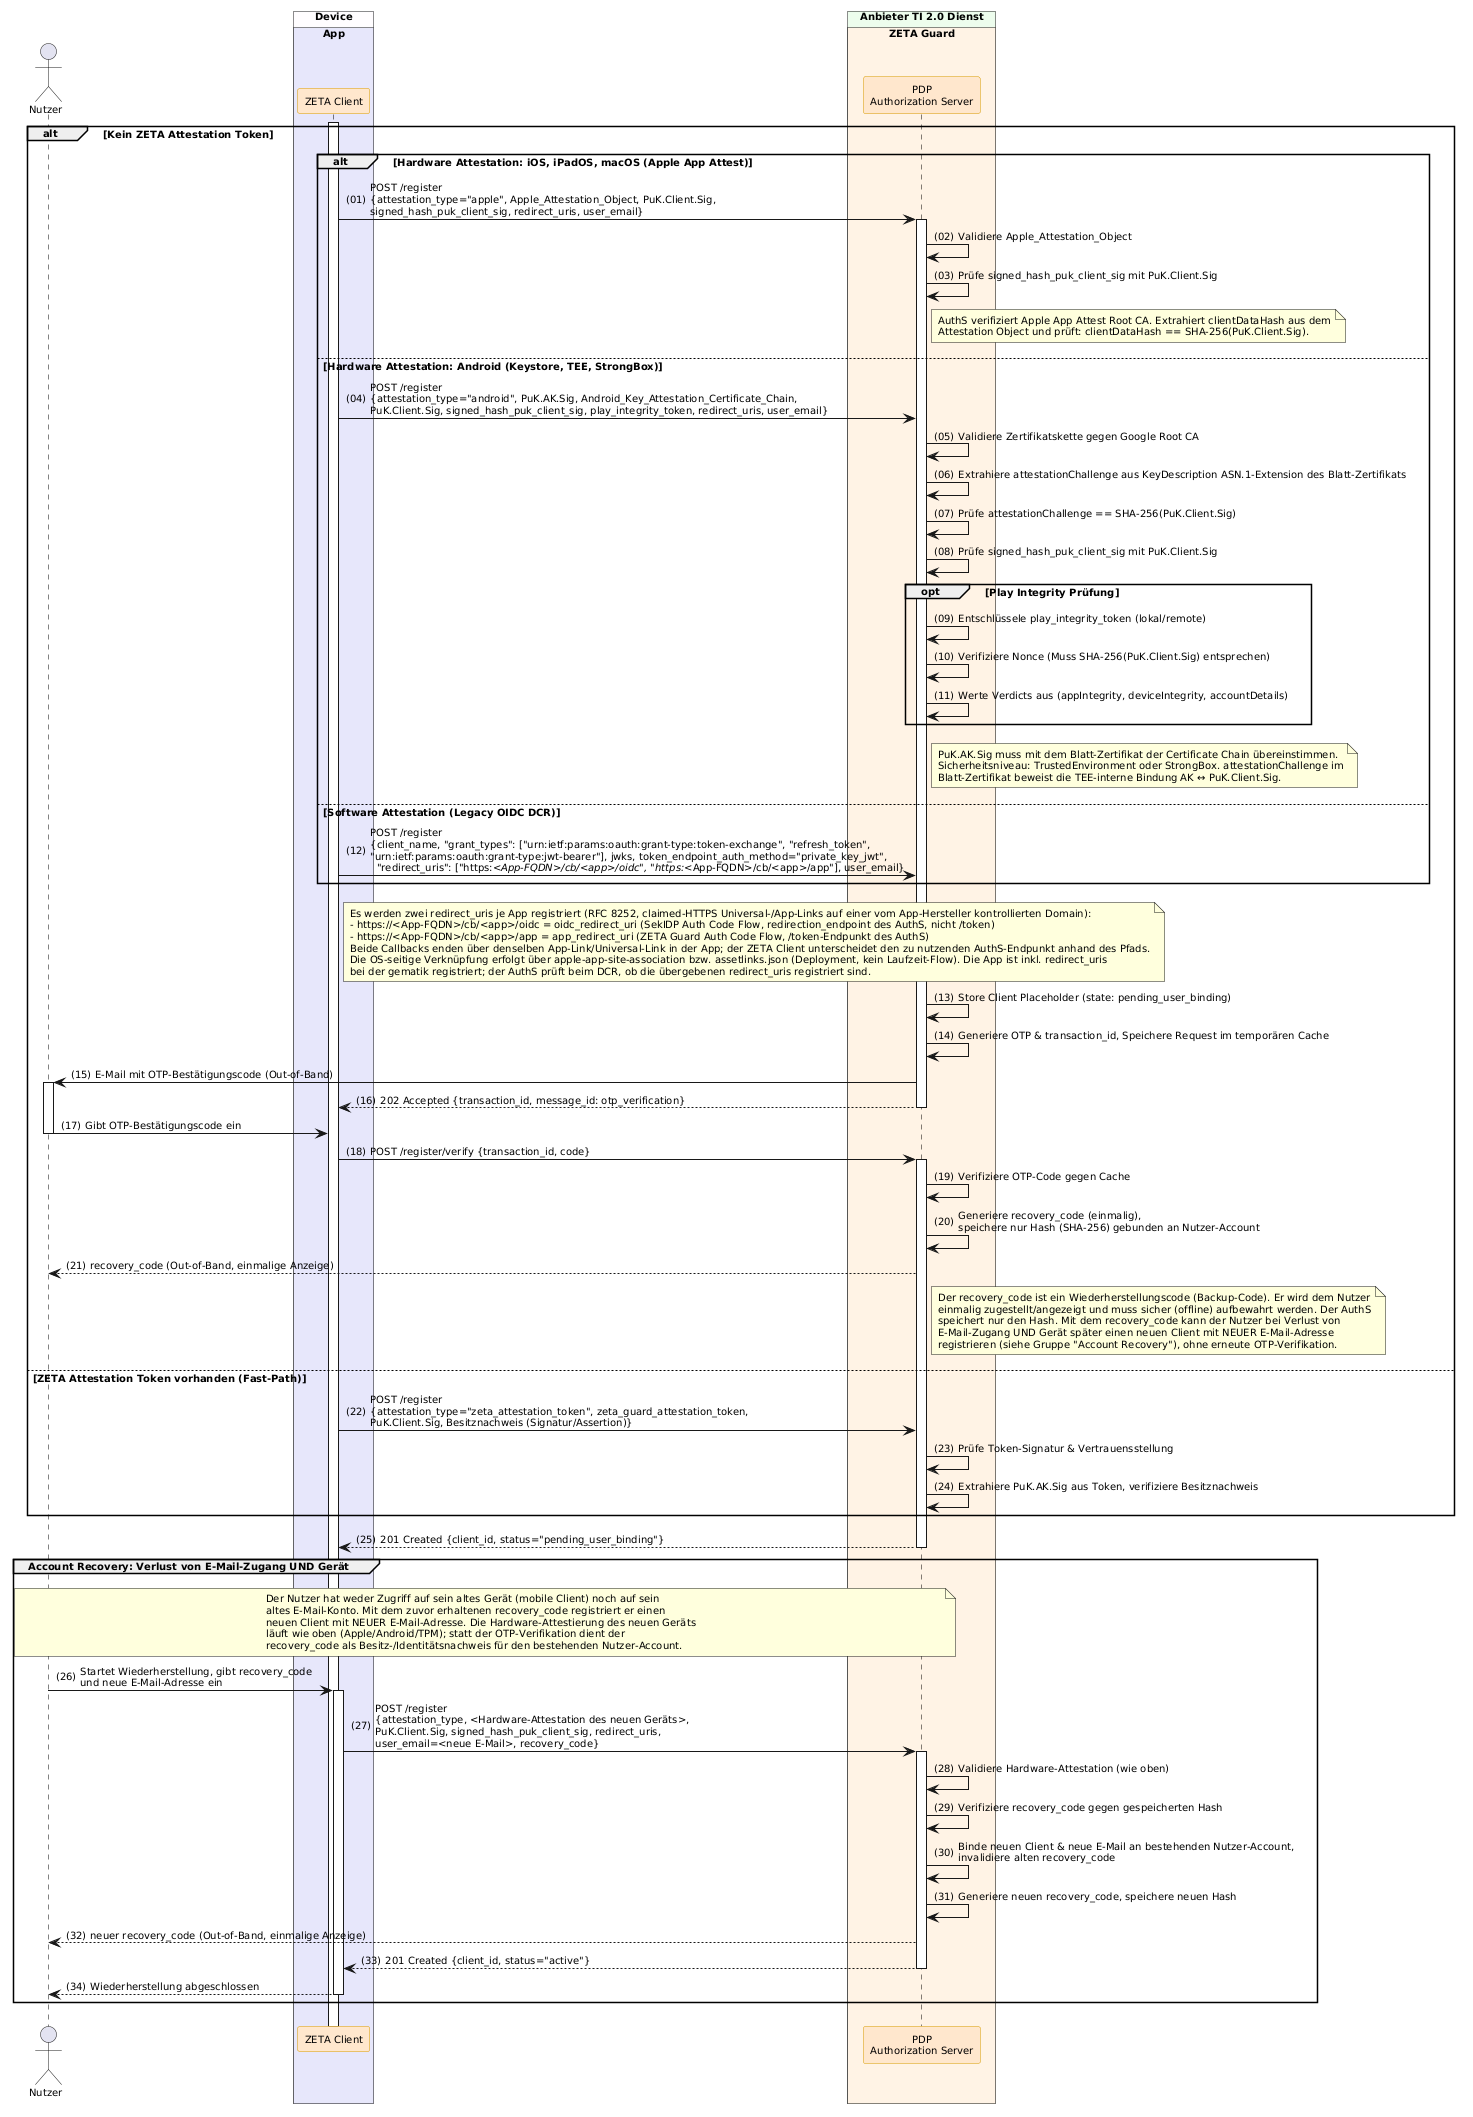

The diagram above was rendered by PlantUML. Its source (embedded in the PNG):
@startuml "Abb-ZETA-DCR-für-mobile-Clients"
!include ../puml-layout.txt

actor User as "Nutzer"

box "Device" DEVICE_COLOR
  box "App" PRIMAERSYSTEM_COLOR
    participant Client as "ZETA Client" <<zeta>>
  end box
end box

box "Anbieter TI 2.0 Dienst" PROVIDER_COLOR
  box "ZETA Guard" ZETA_GUARD_COLOR
    participant AuthS as "PDP\nAuthorization Server" <<zeta>>
  end box
end box

Client++
alt Kein ZETA Attestation Token
    
    alt Hardware Attestation: iOS, iPadOS, macOS (Apple App Attest)
        Client -> AuthS++: POST /register\n{attestation_type="apple", Apple_Attestation_Object, PuK.Client.Sig,\nsigned_hash_puk_client_sig, redirect_uris, user_email}
        AuthS -> AuthS: Validiere Apple_Attestation_Object
        AuthS -> AuthS: Prüfe signed_hash_puk_client_sig mit PuK.Client.Sig
        note right of AuthS: AuthS verifiziert Apple App Attest Root CA. Extrahiert clientDataHash aus dem\nAttestation Object und prüft: clientDataHash == SHA-256(PuK.Client.Sig).
    else Hardware Attestation: Android (Keystore, TEE, StrongBox)
        Client -> AuthS: POST /register\n{attestation_type="android", PuK.AK.Sig, Android_Key_Attestation_Certificate_Chain,\nPuK.Client.Sig, signed_hash_puk_client_sig, play_integrity_token, redirect_uris, user_email}
        AuthS -> AuthS: Validiere Zertifikatskette gegen Google Root CA
        AuthS -> AuthS: Extrahiere attestationChallenge aus KeyDescription ASN.1-Extension des Blatt-Zertifikats
        AuthS -> AuthS: Prüfe attestationChallenge == SHA-256(PuK.Client.Sig)
        AuthS -> AuthS: Prüfe signed_hash_puk_client_sig mit PuK.Client.Sig

        opt Play Integrity Prüfung
            AuthS -> AuthS: Entschlüssele play_integrity_token (lokal/remote)
            AuthS -> AuthS: Verifiziere Nonce (Muss SHA-256(PuK.Client.Sig) entsprechen)
            AuthS -> AuthS: Werte Verdicts aus (appIntegrity, deviceIntegrity, accountDetails)
        end

        note right of AuthS
          PuK.AK.Sig muss mit dem Blatt-Zertifikat der Certificate Chain übereinstimmen.
          Sicherheitsniveau: TrustedEnvironment oder StrongBox. attestationChallenge im
          Blatt-Zertifikat beweist die TEE-interne Bindung AK ↔ PuK.Client.Sig.
        end note
    else Software Attestation (Legacy OIDC DCR)
        Client -> AuthS: POST /register\n{client_name, "grant_types": ["urn:ietf:params:oauth:grant-type:token-exchange", "refresh_token",\n"urn:ietf:params:oauth:grant-type:jwt-bearer"], jwks, token_endpoint_auth_method="private_key_jwt",\n  "redirect_uris": ["https://<App-FQDN>/cb/<app>/oidc", "https://<App-FQDN>/cb/<app>/app"], user_email}
    end

    note right of Client
      Es werden zwei redirect_uris je App registriert (RFC 8252, claimed-HTTPS Universal-/App-Links auf einer vom App-Hersteller kontrollierten Domain):
      - https://<App-FQDN>/cb/<app>/oidc = oidc_redirect_uri (SekIDP Auth Code Flow, redirection_endpoint des AuthS, nicht /token)
      - https://<App-FQDN>/cb/<app>/app = app_redirect_uri (ZETA Guard Auth Code Flow, /token-Endpunkt des AuthS)
      Beide Callbacks enden über denselben App-Link/Universal-Link in der App; der ZETA Client unterscheidet den zu nutzenden AuthS-Endpunkt anhand des Pfads.
      Die OS-seitige Verknüpfung erfolgt über apple-app-site-association bzw. assetlinks.json (Deployment, kein Laufzeit-Flow). Die App ist inkl. redirect_uris
      bei der gematik registriert; der AuthS prüft beim DCR, ob die übergebenen redirect_uris registriert sind.
    end note

    AuthS -> AuthS: Store Client Placeholder (state: pending_user_binding)

    ' Trust On First Use (TOFU)
    AuthS -> AuthS: Generiere OTP & transaction_id, Speichere Request im temporären Cache
    AuthS -> User++: E-Mail mit OTP-Bestätigungscode (Out-of-Band)
    
    ' Server antwortet mit 202, noch KEINE client_id!
    AuthS --> Client--: 202 Accepted {transaction_id, message_id: otp_verification}

    ' Warte auf Nutzer-Eingabe
    User -> Client--: Gibt OTP-Bestätigungscode ein
    
    ' Verifikation mit der temporären ID
    Client -> AuthS++: POST /register/verify {transaction_id, code}
    AuthS -> AuthS: Verifiziere OTP-Code gegen Cache

    ' Recovery Code Vergabe (Trust On First Use)
    AuthS -> AuthS: Generiere recovery_code (einmalig),\nspeichere nur Hash (SHA-256) gebunden an Nutzer-Account
    AuthS --> User: recovery_code (Out-of-Band, einmalige Anzeige)
    note right of AuthS
      Der recovery_code ist ein Wiederherstellungscode (Backup-Code). Er wird dem Nutzer
      einmalig zugestellt/angezeigt und muss sicher (offline) aufbewahrt werden. Der AuthS
      speichert nur den Hash. Mit dem recovery_code kann der Nutzer bei Verlust von
      E-Mail-Zugang UND Gerät später einen neuen Client mit NEUER E-Mail-Adresse
      registrieren (siehe Gruppe "Account Recovery"), ohne erneute OTP-Verifikation.
    end note


else ZETA Attestation Token vorhanden (Fast-Path)
    Client -> AuthS: POST /register\n{attestation_type="zeta_attestation_token", zeta_guard_attestation_token,\nPuK.Client.Sig, Besitznachweis (Signatur/Assertion)}
    AuthS -> AuthS: Prüfe Token-Signatur & Vertrauensstellung
    AuthS -> AuthS: Extrahiere PuK.AK.Sig aus Token, verifiziere Besitznachweis
end

AuthS --> Client--: 201 Created {client_id, status="pending_user_binding"}

group Account Recovery: Verlust von E-Mail-Zugang UND Gerät
    note over User, AuthS
      Der Nutzer hat weder Zugriff auf sein altes Gerät (mobile Client) noch auf sein
      altes E-Mail-Konto. Mit dem zuvor erhaltenen recovery_code registriert er einen
      neuen Client mit NEUER E-Mail-Adresse. Die Hardware-Attestierung des neuen Geräts
      läuft wie oben (Apple/Android/TPM); statt der OTP-Verifikation dient der
      recovery_code als Besitz-/Identitätsnachweis für den bestehenden Nutzer-Account.
    end note
    User -> Client++: Startet Wiederherstellung, gibt recovery_code\nund neue E-Mail-Adresse ein
    Client -> AuthS++: POST /register\n{attestation_type, <Hardware-Attestation des neuen Geräts>,\nPuK.Client.Sig, signed_hash_puk_client_sig, redirect_uris,\nuser_email=<neue E-Mail>, recovery_code}
    AuthS -> AuthS: Validiere Hardware-Attestation (wie oben)
    AuthS -> AuthS: Verifiziere recovery_code gegen gespeicherten Hash
    AuthS -> AuthS: Binde neuen Client & neue E-Mail an bestehenden Nutzer-Account,\ninvalidiere alten recovery_code
    AuthS -> AuthS: Generiere neuen recovery_code, speichere neuen Hash
    AuthS --> User: neuer recovery_code (Out-of-Band, einmalige Anzeige)
    AuthS --> Client--: 201 Created {client_id, status="active"}
    Client --> User--: Wiederherstellung abgeschlossen
end

@enduml